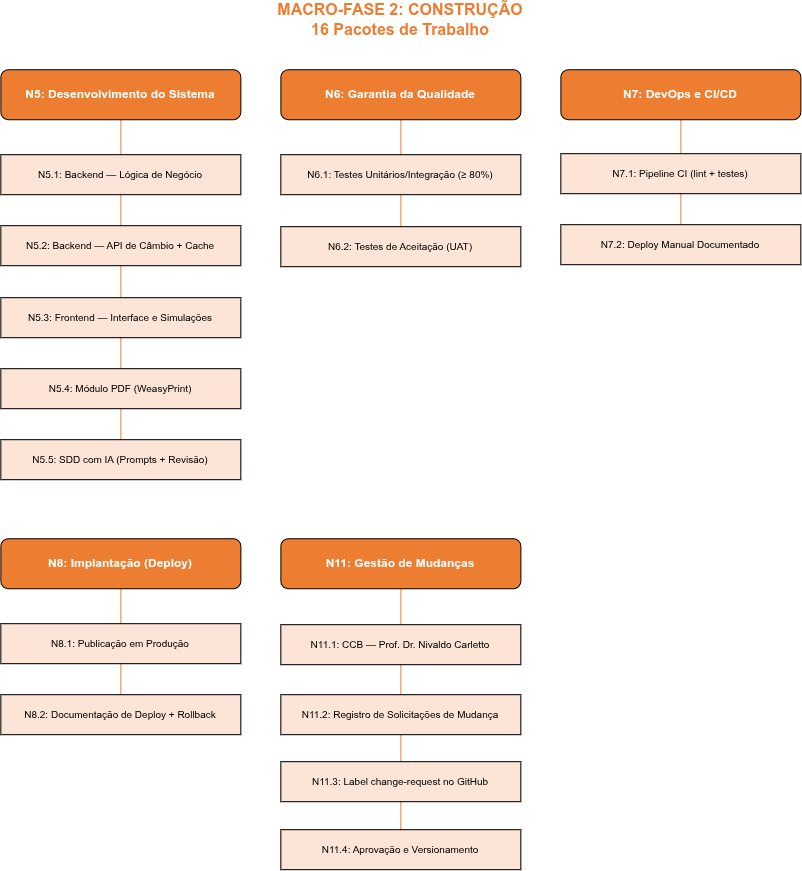

The diagram above was exported from draw.io. Its source (the exported page's mxGraphModel, read from the mxfile embedded in the PNG):
<mxGraphModel dx="2416" dy="996" grid="1" gridSize="10" guides="1" tooltips="1" connect="1" arrows="1" fold="1" page="1" pageScale="1" pageWidth="1600" pageHeight="900" math="0" shadow="0">
  <root>
    <mxCell id="0" />
    <mxCell id="1" parent="0" />
    <mxCell id="e_N5_N5.1" edge="1" parent="1" source="N5" style="edgeStyle=orthogonalEdgeStyle;rounded=0;orthogonalLoop=1;jettySize=auto;html=1;strokeColor=#ED7D31;strokeWidth=1;endArrow=none;endFill=0;" target="N5.1">
      <mxGeometry relative="1" as="geometry" />
    </mxCell>
    <mxCell id="e_N5_N5.2" edge="1" parent="1" source="N5" style="edgeStyle=orthogonalEdgeStyle;rounded=0;orthogonalLoop=1;jettySize=auto;html=1;strokeColor=#ED7D31;strokeWidth=1;endArrow=none;endFill=0;" target="N5.2">
      <mxGeometry relative="1" as="geometry" />
    </mxCell>
    <mxCell id="e_N5_N5.3" edge="1" parent="1" source="N5" style="edgeStyle=orthogonalEdgeStyle;rounded=0;orthogonalLoop=1;jettySize=auto;html=1;strokeColor=#ED7D31;strokeWidth=1;endArrow=none;endFill=0;" target="N5.3">
      <mxGeometry relative="1" as="geometry" />
    </mxCell>
    <mxCell id="e_N5_N5.4" edge="1" parent="1" source="N5" style="edgeStyle=orthogonalEdgeStyle;rounded=0;orthogonalLoop=1;jettySize=auto;html=1;strokeColor=#ED7D31;strokeWidth=1;endArrow=none;endFill=0;" target="N5.4">
      <mxGeometry relative="1" as="geometry" />
    </mxCell>
    <mxCell id="e_N5_N5.5" edge="1" parent="1" source="N5" style="edgeStyle=orthogonalEdgeStyle;rounded=0;orthogonalLoop=1;jettySize=auto;html=1;strokeColor=#ED7D31;strokeWidth=1;endArrow=none;endFill=0;" target="N5.5">
      <mxGeometry relative="1" as="geometry" />
    </mxCell>
    <mxCell id="e_N6_N6.1" edge="1" parent="1" source="N6" style="edgeStyle=orthogonalEdgeStyle;rounded=0;orthogonalLoop=1;jettySize=auto;html=1;strokeColor=#ED7D31;strokeWidth=1;endArrow=none;endFill=0;" target="N6.1">
      <mxGeometry relative="1" as="geometry" />
    </mxCell>
    <mxCell id="e_N6_N6.2" edge="1" parent="1" source="N6" style="edgeStyle=orthogonalEdgeStyle;rounded=0;orthogonalLoop=1;jettySize=auto;html=1;strokeColor=#ED7D31;strokeWidth=1;endArrow=none;endFill=0;" target="N6.2">
      <mxGeometry relative="1" as="geometry" />
    </mxCell>
    <mxCell id="e_N7_N7.1" edge="1" parent="1" source="N7" style="edgeStyle=orthogonalEdgeStyle;rounded=0;orthogonalLoop=1;jettySize=auto;html=1;strokeColor=#ED7D31;strokeWidth=1;endArrow=none;endFill=0;" target="N7.1">
      <mxGeometry relative="1" as="geometry" />
    </mxCell>
    <mxCell id="e_N7_N7.2" edge="1" parent="1" source="N7" style="edgeStyle=orthogonalEdgeStyle;rounded=0;orthogonalLoop=1;jettySize=auto;html=1;strokeColor=#ED7D31;strokeWidth=1;endArrow=none;endFill=0;" target="N7.2">
      <mxGeometry relative="1" as="geometry" />
    </mxCell>
    <mxCell id="e_N8_N8.1" edge="1" parent="1" source="N8" style="edgeStyle=orthogonalEdgeStyle;rounded=0;orthogonalLoop=1;jettySize=auto;html=1;strokeColor=#ED7D31;strokeWidth=1;endArrow=none;endFill=0;" target="N8.1">
      <mxGeometry relative="1" as="geometry" />
    </mxCell>
    <mxCell id="e_N8_N8.2" edge="1" parent="1" source="N8" style="edgeStyle=orthogonalEdgeStyle;rounded=0;orthogonalLoop=1;jettySize=auto;html=1;strokeColor=#ED7D31;strokeWidth=1;endArrow=none;endFill=0;" target="N8.2">
      <mxGeometry relative="1" as="geometry" />
    </mxCell>
    <mxCell id="e_N11_N11.1" edge="1" parent="1" source="N11" style="edgeStyle=orthogonalEdgeStyle;rounded=0;orthogonalLoop=1;jettySize=auto;html=1;strokeColor=#ED7D31;strokeWidth=1;endArrow=none;endFill=0;" target="N11.1">
      <mxGeometry relative="1" as="geometry" />
    </mxCell>
    <mxCell id="e_N11_N11.2" edge="1" parent="1" source="N11" style="edgeStyle=orthogonalEdgeStyle;rounded=0;orthogonalLoop=1;jettySize=auto;html=1;strokeColor=#ED7D31;strokeWidth=1;endArrow=none;endFill=0;" target="N11.2">
      <mxGeometry relative="1" as="geometry" />
    </mxCell>
    <mxCell id="e_N11_N11.3" edge="1" parent="1" source="N11" style="edgeStyle=orthogonalEdgeStyle;rounded=0;orthogonalLoop=1;jettySize=auto;html=1;strokeColor=#ED7D31;strokeWidth=1;endArrow=none;endFill=0;" target="N11.3">
      <mxGeometry relative="1" as="geometry" />
    </mxCell>
    <mxCell id="e_N11_N11.4" edge="1" parent="1" source="N11" style="edgeStyle=orthogonalEdgeStyle;rounded=0;orthogonalLoop=1;jettySize=auto;html=1;strokeColor=#ED7D31;strokeWidth=1;endArrow=none;endFill=0;" target="N11.4">
      <mxGeometry relative="1" as="geometry" />
    </mxCell>
    <mxCell id="titulo" parent="1" style="text;html=1;strokeColor=none;fillColor=none;align=center;verticalAlign=middle;whiteSpace=wrap;rounded=0;fontSize=16;fontStyle=1;fontColor=#ED7D31;" value="MACRO-FASE 2: CONSTRUÇÃO&lt;br&gt;16 Pacotes de Trabalho" vertex="1">
      <mxGeometry height="40" width="250" x="315" y="30" as="geometry" />
    </mxCell>
    <mxCell id="N5" parent="1" style="rounded=1;whiteSpace=wrap;html=1;fillColor=#ED7D31;fontColor=#FFFFFF;fontSize=12;fontStyle=1;" value="N5: Desenvolvimento do Sistema" vertex="1">
      <mxGeometry height="50" width="240" x="40" y="100" as="geometry" />
    </mxCell>
    <mxCell id="N5.1" parent="1" style="rounded=0;whiteSpace=wrap;html=1;fillColor=#FCE4D6;fontColor=#000000;fontSize=10;" value="N5.1: Backend — Lógica de Negócio" vertex="1">
      <mxGeometry height="40" width="240" x="40" y="185" as="geometry" />
    </mxCell>
    <mxCell id="N5.2" parent="1" style="rounded=0;whiteSpace=wrap;html=1;fillColor=#FCE4D6;fontColor=#000000;fontSize=10;" value="N5.2: Backend — API de Câmbio + Cache" vertex="1">
      <mxGeometry height="40" width="240" x="40" y="256" as="geometry" />
    </mxCell>
    <mxCell id="N5.3" parent="1" style="rounded=0;whiteSpace=wrap;html=1;fillColor=#FCE4D6;fontColor=#000000;fontSize=10;" value="N5.3: Frontend — Interface e Simulações" vertex="1">
      <mxGeometry height="40" width="240" x="40" y="328" as="geometry" />
    </mxCell>
    <mxCell id="N5.4" parent="1" style="rounded=0;whiteSpace=wrap;html=1;fillColor=#FCE4D6;fontColor=#000000;fontSize=10;" value="N5.4: Módulo PDF (WeasyPrint)" vertex="1">
      <mxGeometry height="40" width="240" x="40" y="399" as="geometry" />
    </mxCell>
    <mxCell id="N5.5" parent="1" style="rounded=0;whiteSpace=wrap;html=1;fillColor=#FCE4D6;fontColor=#000000;fontSize=10;" value="N5.5: SDD com IA (Prompts + Revisão)" vertex="1">
      <mxGeometry height="40" width="240" x="40" y="470" as="geometry" />
    </mxCell>
    <mxCell id="N6" parent="1" style="rounded=1;whiteSpace=wrap;html=1;fillColor=#ED7D31;fontColor=#FFFFFF;fontSize=12;fontStyle=1;" value="N6: Garantia da Qualidade" vertex="1">
      <mxGeometry height="50" width="240" x="320" y="100" as="geometry" />
    </mxCell>
    <mxCell id="N6.1" parent="1" style="rounded=0;whiteSpace=wrap;html=1;fillColor=#FCE4D6;fontColor=#000000;fontSize=10;" value="N6.1: Testes Unitários/Integração (≥ 80%)" vertex="1">
      <mxGeometry height="40" width="240" x="320" y="185" as="geometry" />
    </mxCell>
    <mxCell id="N6.2" parent="1" style="rounded=0;whiteSpace=wrap;html=1;fillColor=#FCE4D6;fontColor=#000000;fontSize=10;" value="N6.2: Testes de Aceitação (UAT)" vertex="1">
      <mxGeometry height="40" width="240" x="320" y="257" as="geometry" />
    </mxCell>
    <mxCell id="N7" parent="1" style="rounded=1;whiteSpace=wrap;html=1;fillColor=#ED7D31;fontColor=#FFFFFF;fontSize=12;fontStyle=1;" value="N7: DevOps e CI/CD" vertex="1">
      <mxGeometry height="50" width="240" x="600" y="100" as="geometry" />
    </mxCell>
    <mxCell id="N7.1" parent="1" style="rounded=0;whiteSpace=wrap;html=1;fillColor=#FCE4D6;fontColor=#000000;fontSize=10;" value="N7.1: Pipeline CI (lint + testes)" vertex="1">
      <mxGeometry height="40" width="240" x="600" y="184" as="geometry" />
    </mxCell>
    <mxCell id="N7.2" parent="1" style="rounded=0;whiteSpace=wrap;html=1;fillColor=#FCE4D6;fontColor=#000000;fontSize=10;" value="N7.2: Deploy Manual Documentado" vertex="1">
      <mxGeometry height="40" width="240" x="600" y="255" as="geometry" />
    </mxCell>
    <mxCell id="N8" parent="1" style="rounded=1;whiteSpace=wrap;html=1;fillColor=#ED7D31;fontColor=#FFFFFF;fontSize=12;fontStyle=1;" value="N8: Implantação (Deploy)" vertex="1">
      <mxGeometry height="50" width="240" x="40" y="569" as="geometry" />
    </mxCell>
    <mxCell id="N8.1" parent="1" style="rounded=0;whiteSpace=wrap;html=1;fillColor=#FCE4D6;fontColor=#000000;fontSize=10;" value="N8.1: Publicação em Produção" vertex="1">
      <mxGeometry height="40" width="240" x="40" y="654" as="geometry" />
    </mxCell>
    <mxCell id="N8.2" parent="1" style="rounded=0;whiteSpace=wrap;html=1;fillColor=#FCE4D6;fontColor=#000000;fontSize=10;" value="N8.2: Documentação de Deploy + Rollback" vertex="1">
      <mxGeometry height="40" width="240" x="40" y="725" as="geometry" />
    </mxCell>
    <mxCell id="N11" parent="1" style="rounded=1;whiteSpace=wrap;html=1;fillColor=#ED7D31;fontColor=#FFFFFF;fontSize=12;fontStyle=1;" value="N11: Gestão de Mudanças" vertex="1">
      <mxGeometry height="50" width="240" x="320" y="569" as="geometry" />
    </mxCell>
    <mxCell id="N11.1" parent="1" style="rounded=0;whiteSpace=wrap;html=1;fillColor=#FCE4D6;fontColor=#000000;fontSize=10;" value="N11.1: CCB — Prof. Dr. Nivaldo Carletto" vertex="1">
      <mxGeometry height="40" width="240" x="320" y="655" as="geometry" />
    </mxCell>
    <mxCell id="N11.2" parent="1" style="rounded=0;whiteSpace=wrap;html=1;fillColor=#FCE4D6;fontColor=#000000;fontSize=10;" value="N11.2: Registro de Solicitações de Mudança" vertex="1">
      <mxGeometry height="40" width="240" x="320" y="725" as="geometry" />
    </mxCell>
    <mxCell id="N11.3" parent="1" style="rounded=0;whiteSpace=wrap;html=1;fillColor=#FCE4D6;fontColor=#000000;fontSize=10;" value="N11.3: Label change-request no GitHub" vertex="1">
      <mxGeometry height="40" width="240" x="320" y="792" as="geometry" />
    </mxCell>
    <mxCell id="N11.4" parent="1" style="rounded=0;whiteSpace=wrap;html=1;fillColor=#FCE4D6;fontColor=#000000;fontSize=10;" value="N11.4: Aprovação e Versionamento" vertex="1">
      <mxGeometry height="40" width="240" x="320" y="860" as="geometry" />
    </mxCell>
  </root>
</mxGraphModel>